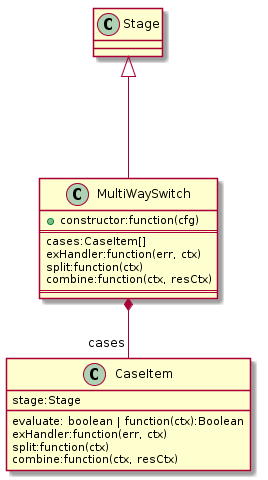

The diagram above was rendered by PlantUML. Its source (embedded in the PNG):
@startuml

	Class Stage
	Class MultiWaySwitch{
		+constructor:function(cfg)
===
		cases:CaseItem[]
		exHandler:function(err, ctx)
		split:function(ctx)
		combine:function(ctx, resCtx)
===		
	}
  	
  	Class CaseItem {
 		stage:Stage
 		evaluate: boolean | function(ctx):Boolean
 		exHandler:function(err, ctx)
		split:function(ctx)
		combine:function(ctx, resCtx)
 	}
 	MultiWaySwitch *-- "cases" CaseItem
 	Stage <|--- MultiWaySwitch


@enduml